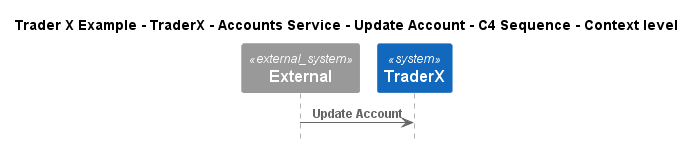

The diagram above was rendered by PlantUML. Its source (embedded in the PNG):
@startuml
!include ..\..\..\..\..\..\..\.c4s\C4_Sequence.puml

title Trader X Example - TraderX - Accounts Service - Update Account - C4 Sequence - Context level

System_Ext(C4InterFlow.SoftwareSystems.ExternalSystem, "External", "")
System(TraderXExample.SoftwareSystems.TraderX, "TraderX", "TraderX")

Rel(C4InterFlow.SoftwareSystems.ExternalSystem, TraderXExample.SoftwareSystems.TraderX, "Update Account")


@enduml